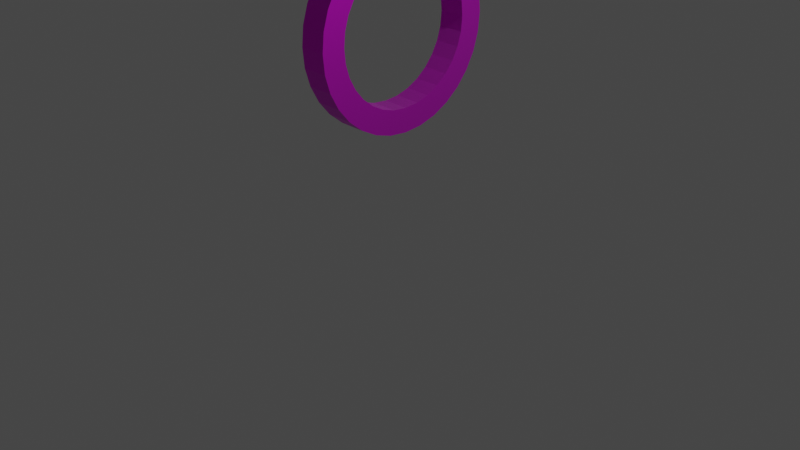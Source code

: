 # Source: BadgeButton.blend  (saved by Blender 2.80.75; exported with 4.5.12 LTS)
import bpy
from mathutils import Matrix  # noqa: F401  (used for matrix-valued properties, if any)

bpy.ops.wm.read_factory_settings(use_empty=True)
scene = bpy.context.scene
scene.name = 'Scene'

# ---- collections
col_collection = bpy.data.collections.new('Collection'); scene.collection.children.link(col_collection)

# ---- images (referenced by path relative to the original .blend; pixels are not part of the script)
import os
ASSET_DIR = os.environ.get("B2B_ASSET_DIR", "")  # directory of the original .blend (textures are referenced by path, not embedded)
HERE = os.path.dirname(os.path.abspath(__file__))  # packed textures are extracted next to this script under _unpacked/

def load_image(name, relpath, width, height, colorspace="sRGB"):
    """Load a texture the original file referenced (path relative to the .blend, or extracted next to this script)."""
    p = next((c for c in (os.path.join(HERE, relpath), os.path.join(ASSET_DIR, relpath)) if relpath and os.path.exists(c)), "")
    if p:
        img = bpy.data.images.load(p, check_existing=True)
        img.name = name
    else:  # same state as the original file: an image datablock whose file is absent (Cycles renders it pink)
        img = bpy.data.images.new(name, width, height)
        img.source = "FILE"
        img.filepath = "//" + (relpath or name)
    img.colorspace_settings.name = colorspace
    return img
img_dirtymetal_png = load_image('DirtyMetal.png', 'DirtyMetal.png', 1024, 1024, 'sRGB')

# ---- materials (node trees are filled in below, after node groups)
mat_material_001 = bpy.data.materials.new('Material.001')
mat_material_001.use_transparent_shadow = False

# ---- material node trees
mat_material_001.use_nodes = True; mat_material_001.node_tree.nodes.clear()
_N = mat_material_001.node_tree.nodes; _L = mat_material_001.node_tree.links
n0 = _N.new('ShaderNodeOutputMaterial'); n0.name = 'Material Output'; n0.location = (300, 300)
n1 = _N.new('ShaderNodeBsdfPrincipled'); n1.name = 'Principled BSDF'; n1.location = (10, 300)
n1.distribution = 'GGX'
n1.subsurface_method = 'BURLEY'
n1.inputs[1].default_value = 0.9583
n1.inputs[3].default_value = 1.45
n1.inputs[19].default_value = 0.01458
n1.inputs[20].default_value = 0.09667
n1.inputs[24].default_value = 0.1217
n1.inputs[27].default_value = (0.0, 0.0, 0.0, 1.0)
n1.inputs[28].default_value = 1.0
n2 = _N.new('ShaderNodeTexImage'); n2.name = 'Image Texture'; n2.location = (-280, 280)
n2.image = img_dirtymetal_png
_L.new(n1.outputs[0], n0.inputs[0])
_L.new(n2.outputs[0], n1.inputs[0])
n0.is_active_output = True

# ---- world
world_world = bpy.data.worlds.new('World'); scene.world = world_world
world_world.use_nodes = True; world_world.node_tree.nodes.clear()
_N = world_world.node_tree.nodes; _L = world_world.node_tree.links
n0 = _N.new('ShaderNodeOutputWorld'); n0.name = 'World Output'; n0.location = (300, 300)
n1 = _N.new('ShaderNodeBackground'); n1.name = 'Background'; n1.location = (10, 300)
n1.inputs[0].default_value = (0.05088, 0.05088, 0.05088, 1.0)
_L.new(n1.outputs[0], n0.inputs[0])
n0.is_active_output = True
world_world.color = (0.05088, 0.05088, 0.05088)
world_world.use_sun_shadow = False
world_world.sun_shadow_jitter_overblur = 0.0

# ---- cameras
cam_camera = bpy.data.cameras.new('Camera')
cam_camera.clip_end = 100.0
cam_camera.ortho_scale = 7.314

# ---- lights
light_light = bpy.data.lights.new('Light', 'POINT')
light_light.transmission_factor = 0.0
light_light.energy = 1000.0
light_light.shadow_soft_size = 0.1
light_light.shadow_maximum_resolution = 0.006
light_light.use_absolute_resolution = True

# ---- meshes
me_cylinder = bpy.data.meshes.new('Cylinder')
me_cylinder.from_pydata([(-0.003805, -1.004, -1.347), (-0.003805, -1.004, 0.6532), (-0.1989, -0.9852, -1.347), (-0.1989, -0.9852, 0.6532), (-0.3865, -0.9283, -1.347), (-0.3865, -0.9283, 0.6532), (-0.5594, -0.8358, -1.347), (-0.5594, -0.8358, 0.6532), (-0.7109, -0.7115, -1.347), (-0.7109, -0.7115, 0.6532), (-0.8353, -0.5599, -1.347), (-0.8353, -0.5599, 0.6532), (-0.9277, -0.3871, -1.347), (-0.9277, -0.3871, 0.6532), (-0.9846, -0.1995, -1.347), (-0.9846, -0.1995, 0.6532), (-1.004, -0.004373, -1.347), (-1.004, -0.004373, 0.6532), (-0.00484, -0.7549, -1.347), (-0.00484, -0.7549, 0.6532), (-0.1506, -0.7406, -1.347), (-0.1506, -0.7406, 0.6532), (-0.2907, -0.6981, -1.347), (-0.2907, -0.6981, 0.6532), (-0.4199, -0.629, -1.347), (-0.4199, -0.629, 0.6532), (-0.5331, -0.5361, -1.347), (-0.5331, -0.5361, 0.6532), (-0.626, -0.4229, -1.347), (-0.626, -0.4229, 0.6532), (-0.6951, -0.2937, -1.347), (-0.6951, -0.2937, 0.6532), (-0.7376, -0.1536, -1.347), (-0.7376, -0.1536, 0.6532), (-0.7519, -0.007847, -1.347), (-0.7519, -0.007847, 0.6532)], [], [(0, 1, 3, 2), (2, 3, 5, 4), (4, 5, 7, 6), (6, 7, 9, 8), (8, 9, 11, 10), (10, 11, 13, 12), (12, 13, 15, 14), (14, 15, 17, 16), (18, 20, 21, 19), (20, 22, 23, 21), (22, 24, 25, 23), (24, 26, 27, 25), (26, 28, 29, 27), (28, 30, 31, 29), (30, 32, 33, 31), (32, 34, 35, 33), (1, 19, 21, 3), (3, 21, 23, 5), (5, 23, 25, 7), (7, 25, 27, 9), (9, 27, 29, 11), (11, 29, 31, 13), (13, 31, 33, 15), (15, 33, 35, 17), (2, 20, 18, 0), (4, 22, 20, 2), (6, 24, 22, 4), (8, 26, 24, 6), (10, 28, 26, 8), (12, 30, 28, 10), (14, 32, 30, 12), (16, 34, 32, 14)])
_uv = me_cylinder.uv_layers.new(name='UVMap')
_uv.uv.foreach_set('vector', [0.0001558, 0.0001553, 0.6304, 0.0001568, 0.6304, 0.06193, 0.0001557, 0.06193, 0.0001557, 0.06193, 0.6304, 0.06193, 0.6304, 0.1237, 0.0001556, 0.1237, 0.0001556, 0.1237, 0.6304, 0.1237, 0.6304, 0.1855, 0.0001555, 0.1855, 0.0001555, 0.1855, 0.6304, 0.1855, 0.6304, 0.2472, 0.0001555, 0.2472, 0.0001555, 0.2472, 0.6304, 0.2472, 0.6304, 0.309, 0.0001554, 0.309, 0.0001554, 0.309, 0.6304, 0.309, 0.6304, 0.3708, 0.0001553, 0.3708, 0.0001553, 0.3708, 0.6304, 0.3708, 0.6304, 0.4325, 0.0001554, 0.4325, 0.0001554, 0.4325, 0.6304, 0.4325, 0.6304, 0.4943, 0.0001554, 0.4943, 0.9998, 0.0001554, 0.9537, 0.0001554, 0.9537, 0.6304, 0.9998, 0.6304, 0.9537, 0.0001554, 0.9075, 0.0001553, 0.9075, 0.6304, 0.9537, 0.6304, 0.9075, 0.0001553, 0.8614, 0.0001555, 0.8614, 0.6304, 0.9075, 0.6304, 0.8614, 0.0001555, 0.8153, 0.0001554, 0.8153, 0.6304, 0.8614, 0.6304, 0.8153, 0.0001554, 0.7691, 0.0001554, 0.7691, 0.6304, 0.8153, 0.6304, 0.7691, 0.0001554, 0.723, 0.0001554, 0.723, 0.6304, 0.7691, 0.6304, 0.723, 0.0001554, 0.6768, 0.0001554, 0.6768, 0.6304, 0.723, 0.6304, 0.6768, 0.0001554, 0.6307, 0.0001554, 0.6307, 0.6304, 0.6768, 0.6304, 0.09245, 0.4946, 0.1478, 0.5504, 0.1185, 0.5861, 0.05326, 0.5424, 0.05326, 0.5424, 0.1185, 0.5861, 0.09676, 0.6268, 0.02414, 0.5969, 0.02414, 0.5969, 0.09676, 0.6268, 0.08337, 0.671, 0.00621, 0.656, 0.00621, 0.656, 0.08337, 0.671, 0.07884, 0.7169, 0.0001553, 0.7174, 0.0001553, 0.7174, 0.07884, 0.7169, 0.08337, 0.7628, 0.00621, 0.7789, 0.00621, 0.7789, 0.08337, 0.7628, 0.09676, 0.807, 0.02414, 0.838, 0.02414, 0.838, 0.09676, 0.807, 0.1185, 0.8477, 0.05326, 0.8925, 0.05326, 0.8925, 0.1185, 0.8477, 0.1478, 0.8834, 0.09245, 0.9402, 0.2012, 0.8925, 0.2665, 0.8488, 0.2957, 0.8844, 0.2404, 0.9402, 0.1721, 0.838, 0.2447, 0.8081, 0.2665, 0.8488, 0.2012, 0.8925, 0.1542, 0.7789, 0.2313, 0.7639, 0.2447, 0.8081, 0.1721, 0.838, 0.1481, 0.7174, 0.2268, 0.718, 0.2313, 0.7639, 0.1542, 0.7789, 0.1542, 0.656, 0.2313, 0.6721, 0.2268, 0.718, 0.1481, 0.7174, 0.1721, 0.5969, 0.2447, 0.6279, 0.2313, 0.6721, 0.1542, 0.656, 0.2012, 0.5424, 0.2665, 0.5872, 0.2447, 0.6279, 0.1721, 0.5969, 0.2404, 0.4946, 0.2957, 0.5515, 0.2665, 0.5872, 0.2012, 0.5424])
me_cylinder.materials.append(mat_material_001)
me_cylinder.use_remesh_preserve_volume = False
me_cylinder.use_remesh_preserve_attributes = False
me_cylinder.use_mirror_vertex_groups = False
me_cylinder.update()

# ---- objects
ob_light = bpy.data.objects.new('Light', light_light)
ob_camera = bpy.data.objects.new('Camera', cam_camera)
ob_cylinder = bpy.data.objects.new('Cylinder', me_cylinder)

# ---- transforms, parenting, visibility, modifiers, constraints
ob_light.location = (4.076, 1.005, 5.904)
ob_light.rotation_euler = (0.6503, 0.05522, 1.866)
ob_light.lock_rotations_4d = False
ob_light.empty_display_type = 'ARROWS'
ob_light.color = (0.0, 0.0, 0.0, 0.0)
ob_light.lineart.crease_threshold = 0.0
ob_camera.location = (7.359, -6.926, 4.958)
ob_camera.rotation_euler = (1.109, 0.0, 0.8149)
ob_camera.lock_rotations_4d = False
ob_camera.empty_display_type = 'ARROWS'
ob_camera.color = (0.0, 0.0, 0.0, 0.0)
ob_camera.display_type = 'WIRE'
ob_camera.lineart.crease_threshold = 0.0
ob_cylinder.location = (0.0, 0.0, 1.968)
ob_cylinder.rotation_euler = (0.0, 1.571, 0.0)
ob_cylinder.scale = (1.0, 1.0, 0.1418)
ob_cylinder.lineart.crease_threshold = 0.0
_m = ob_cylinder.modifiers.new('Mirror', 'MIRROR')
_m.use_axis = (True, True, False)
_m.merge_threshold = 0.032

# ---- collection membership
col_collection.objects.link(ob_light)
col_collection.objects.link(ob_camera)
col_collection.objects.link(ob_cylinder)

# ---- scene / render settings (as saved in the file)
scene.camera = ob_camera
scene.frame_start = 1; scene.frame_end = 250; scene.frame_set(1)
scene.render.engine = 'BLENDER_EEVEE_NEXT'
scene.cycles.use_denoising = False
scene.cycles.samples = 128
scene.cycles.sampling_pattern = 'TABULATED_SOBOL'
scene.cycles.use_adaptive_sampling = False
scene.cycles.use_light_tree = False
scene.view_settings.view_transform = 'Filmic'
bpy.context.view_layer.update()
